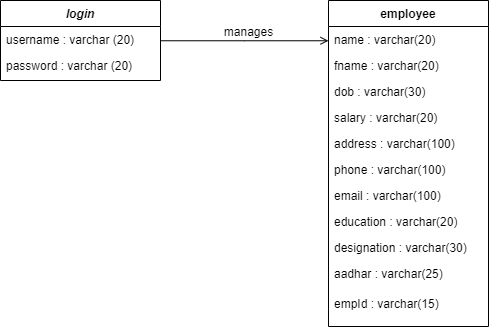

The diagram above was exported from draw.io. Its source (the exported page's mxGraphModel, read from the mxfile embedded in the PNG):
<mxGraphModel dx="1062" dy="579" grid="1" gridSize="10" guides="1" tooltips="1" connect="1" arrows="1" fold="1" page="1" pageScale="1" pageWidth="827" pageHeight="1169" math="0" shadow="0">
  <root>
    <mxCell id="WIyWlLk6GJQsqaUBKTNV-0" />
    <mxCell id="WIyWlLk6GJQsqaUBKTNV-1" parent="WIyWlLk6GJQsqaUBKTNV-0" />
    <mxCell id="zkfFHV4jXpPFQw0GAbJ--0" value="login" style="swimlane;fontStyle=3;align=center;verticalAlign=top;childLayout=stackLayout;horizontal=1;startSize=26;horizontalStack=0;resizeParent=1;resizeLast=0;collapsible=1;marginBottom=0;rounded=0;shadow=0;strokeWidth=1;" parent="WIyWlLk6GJQsqaUBKTNV-1" vertex="1">
      <mxGeometry x="180" y="120" width="160" height="80" as="geometry">
        <mxRectangle x="230" y="140" width="160" height="26" as="alternateBounds" />
      </mxGeometry>
    </mxCell>
    <mxCell id="zkfFHV4jXpPFQw0GAbJ--1" value="username : varchar (20)" style="text;align=left;verticalAlign=top;spacingLeft=4;spacingRight=4;overflow=hidden;rotatable=0;points=[[0,0.5],[1,0.5]];portConstraint=eastwest;" parent="zkfFHV4jXpPFQw0GAbJ--0" vertex="1">
      <mxGeometry y="26" width="160" height="26" as="geometry" />
    </mxCell>
    <mxCell id="zkfFHV4jXpPFQw0GAbJ--2" value="password : varchar (20)" style="text;align=left;verticalAlign=top;spacingLeft=4;spacingRight=4;overflow=hidden;rotatable=0;points=[[0,0.5],[1,0.5]];portConstraint=eastwest;rounded=0;shadow=0;html=0;" parent="zkfFHV4jXpPFQw0GAbJ--0" vertex="1">
      <mxGeometry y="52" width="160" height="28" as="geometry" />
    </mxCell>
    <mxCell id="zkfFHV4jXpPFQw0GAbJ--17" value="employee" style="swimlane;fontStyle=1;align=center;verticalAlign=top;childLayout=stackLayout;horizontal=1;startSize=26;horizontalStack=0;resizeParent=1;resizeLast=0;collapsible=1;marginBottom=0;rounded=0;shadow=0;strokeWidth=1;" parent="WIyWlLk6GJQsqaUBKTNV-1" vertex="1">
      <mxGeometry x="508" y="120" width="160" height="326" as="geometry">
        <mxRectangle x="550" y="140" width="160" height="26" as="alternateBounds" />
      </mxGeometry>
    </mxCell>
    <mxCell id="zkfFHV4jXpPFQw0GAbJ--18" value="name : varchar(20)" style="text;align=left;verticalAlign=top;spacingLeft=4;spacingRight=4;overflow=hidden;rotatable=0;points=[[0,0.5],[1,0.5]];portConstraint=eastwest;" parent="zkfFHV4jXpPFQw0GAbJ--17" vertex="1">
      <mxGeometry y="26" width="160" height="26" as="geometry" />
    </mxCell>
    <mxCell id="zkfFHV4jXpPFQw0GAbJ--19" value="fname : varchar(20)" style="text;align=left;verticalAlign=top;spacingLeft=4;spacingRight=4;overflow=hidden;rotatable=0;points=[[0,0.5],[1,0.5]];portConstraint=eastwest;rounded=0;shadow=0;html=0;" parent="zkfFHV4jXpPFQw0GAbJ--17" vertex="1">
      <mxGeometry y="52" width="160" height="26" as="geometry" />
    </mxCell>
    <mxCell id="zkfFHV4jXpPFQw0GAbJ--20" value="dob : varchar(30)" style="text;align=left;verticalAlign=top;spacingLeft=4;spacingRight=4;overflow=hidden;rotatable=0;points=[[0,0.5],[1,0.5]];portConstraint=eastwest;rounded=0;shadow=0;html=0;" parent="zkfFHV4jXpPFQw0GAbJ--17" vertex="1">
      <mxGeometry y="78" width="160" height="26" as="geometry" />
    </mxCell>
    <mxCell id="zkfFHV4jXpPFQw0GAbJ--21" value="salary : varchar(20)" style="text;align=left;verticalAlign=top;spacingLeft=4;spacingRight=4;overflow=hidden;rotatable=0;points=[[0,0.5],[1,0.5]];portConstraint=eastwest;rounded=0;shadow=0;html=0;" parent="zkfFHV4jXpPFQw0GAbJ--17" vertex="1">
      <mxGeometry y="104" width="160" height="26" as="geometry" />
    </mxCell>
    <mxCell id="zkfFHV4jXpPFQw0GAbJ--22" value="address : varchar(100)" style="text;align=left;verticalAlign=top;spacingLeft=4;spacingRight=4;overflow=hidden;rotatable=0;points=[[0,0.5],[1,0.5]];portConstraint=eastwest;rounded=0;shadow=0;html=0;" parent="zkfFHV4jXpPFQw0GAbJ--17" vertex="1">
      <mxGeometry y="130" width="160" height="26" as="geometry" />
    </mxCell>
    <mxCell id="9lMJkq56lq1MOZR6BEWz-0" value="phone : varchar(100)" style="text;align=left;verticalAlign=top;spacingLeft=4;spacingRight=4;overflow=hidden;rotatable=0;points=[[0,0.5],[1,0.5]];portConstraint=eastwest;rounded=0;shadow=0;html=0;" vertex="1" parent="zkfFHV4jXpPFQw0GAbJ--17">
      <mxGeometry y="156" width="160" height="26" as="geometry" />
    </mxCell>
    <mxCell id="9lMJkq56lq1MOZR6BEWz-1" value="email : varchar(100)" style="text;align=left;verticalAlign=top;spacingLeft=4;spacingRight=4;overflow=hidden;rotatable=0;points=[[0,0.5],[1,0.5]];portConstraint=eastwest;rounded=0;shadow=0;html=0;" vertex="1" parent="zkfFHV4jXpPFQw0GAbJ--17">
      <mxGeometry y="182" width="160" height="26" as="geometry" />
    </mxCell>
    <mxCell id="9lMJkq56lq1MOZR6BEWz-2" value="education : varchar(20)" style="text;align=left;verticalAlign=top;spacingLeft=4;spacingRight=4;overflow=hidden;rotatable=0;points=[[0,0.5],[1,0.5]];portConstraint=eastwest;rounded=0;shadow=0;html=0;" vertex="1" parent="zkfFHV4jXpPFQw0GAbJ--17">
      <mxGeometry y="208" width="160" height="26" as="geometry" />
    </mxCell>
    <mxCell id="9lMJkq56lq1MOZR6BEWz-3" value="designation : varchar(30)" style="text;align=left;verticalAlign=top;spacingLeft=4;spacingRight=4;overflow=hidden;rotatable=0;points=[[0,0.5],[1,0.5]];portConstraint=eastwest;rounded=0;shadow=0;html=0;" vertex="1" parent="zkfFHV4jXpPFQw0GAbJ--17">
      <mxGeometry y="234" width="160" height="26" as="geometry" />
    </mxCell>
    <mxCell id="9lMJkq56lq1MOZR6BEWz-5" value="aadhar : varchar(25)" style="text;align=left;verticalAlign=top;spacingLeft=4;spacingRight=4;overflow=hidden;rotatable=0;points=[[0,0.5],[1,0.5]];portConstraint=eastwest;rounded=0;shadow=0;html=0;" vertex="1" parent="zkfFHV4jXpPFQw0GAbJ--17">
      <mxGeometry y="260" width="160" height="30" as="geometry" />
    </mxCell>
    <mxCell id="9lMJkq56lq1MOZR6BEWz-6" value="empId : varchar(15)" style="text;align=left;verticalAlign=top;spacingLeft=4;spacingRight=4;overflow=hidden;rotatable=0;points=[[0,0.5],[1,0.5]];portConstraint=eastwest;rounded=0;shadow=0;html=0;" vertex="1" parent="zkfFHV4jXpPFQw0GAbJ--17">
      <mxGeometry y="290" width="160" height="30" as="geometry" />
    </mxCell>
    <mxCell id="zkfFHV4jXpPFQw0GAbJ--26" value="" style="endArrow=open;shadow=0;strokeWidth=1;rounded=0;endFill=1;edgeStyle=elbowEdgeStyle;elbow=vertical;" parent="WIyWlLk6GJQsqaUBKTNV-1" source="zkfFHV4jXpPFQw0GAbJ--0" target="zkfFHV4jXpPFQw0GAbJ--17" edge="1">
      <mxGeometry x="0.5" y="41" relative="1" as="geometry">
        <mxPoint x="380" y="192" as="sourcePoint" />
        <mxPoint x="540" y="192" as="targetPoint" />
        <mxPoint x="-40" y="32" as="offset" />
      </mxGeometry>
    </mxCell>
    <mxCell id="zkfFHV4jXpPFQw0GAbJ--29" value="manages" style="text;html=1;resizable=0;points=[];;align=center;verticalAlign=middle;labelBackgroundColor=none;rounded=0;shadow=0;strokeWidth=1;fontSize=12;" parent="zkfFHV4jXpPFQw0GAbJ--26" vertex="1" connectable="0">
      <mxGeometry x="0.5" y="49" relative="1" as="geometry">
        <mxPoint x="-38" y="40" as="offset" />
      </mxGeometry>
    </mxCell>
  </root>
</mxGraphModel>